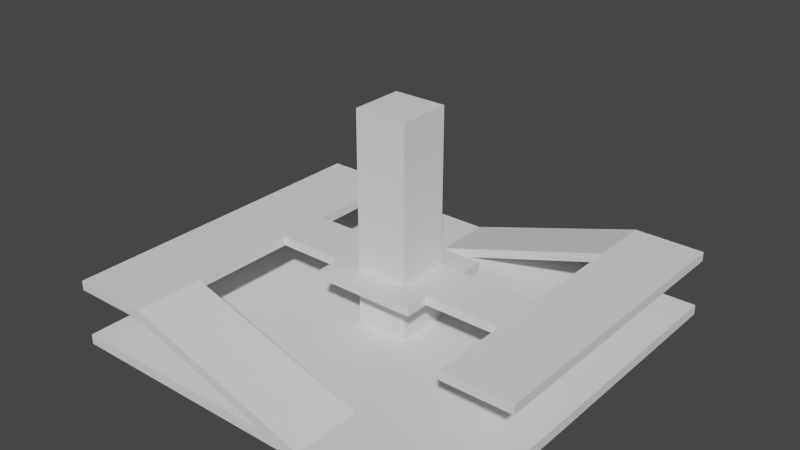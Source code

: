 # Source: test_platform.blend  (saved by Blender 3.0.42; exported with 4.5.12 LTS)
import bpy
from mathutils import Matrix  # noqa: F401  (used for matrix-valued properties, if any)

bpy.ops.wm.read_factory_settings(use_empty=True)
scene = bpy.context.scene
scene.name = 'Scene'

# ---- collections
col_collection = bpy.data.collections.new('Collection'); scene.collection.children.link(col_collection)

# ---- world
world_world = bpy.data.worlds.new('World'); scene.world = world_world
world_world.use_nodes = True; world_world.node_tree.nodes.clear()
_N = world_world.node_tree.nodes; _L = world_world.node_tree.links
n0 = _N.new('ShaderNodeOutputWorld'); n0.name = 'World Output'; n0.location = (300, 300)
n1 = _N.new('ShaderNodeBackground'); n1.name = 'Background'; n1.location = (10, 300)
n1.inputs[0].default_value = (0.05088, 0.05088, 0.05088, 1.0)
_L.new(n1.outputs[0], n0.inputs[0])
n0.is_active_output = True
world_world.color = (0.05088, 0.05088, 0.05088)
world_world.use_sun_shadow = False
world_world.sun_shadow_jitter_overblur = 0.0

# ---- meshes
me_plane = bpy.data.meshes.new('Plane')
me_plane.from_pydata([(-1.0, -1.0, 0.0), (1.0, -1.0, 0.0), (-1.0, 1.0, 0.0), (1.0, 1.0, 0.0), (-1.0, -1.0, 0.05007), (1.0, -1.0, 0.05007), (-1.0, 1.0, 0.05007), (1.0, 1.0, 0.05007), (-0.1325, -0.1325, 0.002602), (0.1325, -0.1325, 0.002602), (-0.1325, 0.1325, 0.002602), (0.1325, 0.1325, 0.002602), (-0.1325, -0.1325, 1.11), (0.1325, -0.1325, 1.11), (-0.1325, 0.1325, 1.11), (0.1325, 0.1325, 1.11), (-0.6083, -1.01, 0.3374), (0.3475, -1.01, 0.04133), (-0.6083, -0.6697, 0.3374), (0.3475, -0.6697, 0.04133), (-0.9978, -1.01, 0.3374), (-0.9978, -0.6697, 0.3374), (-0.6083, 0.6615, 0.3374), (-0.9978, 0.6615, 0.3374), (1.002, -0.1325, 0.3374), (1.002, 0.131, 0.3374), (-0.6083, 0.131, 0.3374), (-0.6083, -0.1325, 0.3374), (-0.9978, -0.1325, 0.3374), (-0.9978, 0.131, 0.3374), (0.6462, -0.1325, 0.3374), (0.6462, 0.131, 0.3374), (1.002, 1.004, 0.3374), (0.6462, 1.004, 0.3374), (1.002, -0.5407, 0.3374), (0.6462, -0.5407, 0.3374), (1.002, 0.6888, 0.3374), (0.6462, 0.6888, 0.3374), (-0.3292, 1.004, 0.03198), (-0.3292, 0.6888, 0.03198), (0.2566, 0.2543, 0.3374), (-0.2567, 0.2543, 0.3374), (0.2566, -0.1325, 0.3374), (-0.2567, -0.1325, 0.3374), (-0.2567, 0.131, 0.3374), (0.2566, 0.131, 0.3374), (0.2566, -0.258, 0.3374), (-0.2567, -0.258, 0.3374), (-0.6083, -1.01, 0.2901), (0.3475, -1.01, -0.00592), (-0.6083, -0.6697, 0.2901), (0.3475, -0.6697, -0.00592), (-0.9978, -1.01, 0.2901), (-0.9978, -0.6697, 0.2901), (-0.6083, 0.6615, 0.2901), (-0.9978, 0.6615, 0.2901), (1.002, -0.1325, 0.2901), (1.002, 0.131, 0.2901), (-0.6083, 0.131, 0.2901), (-0.6083, -0.1325, 0.2901), (-0.9978, -0.1325, 0.2901), (-0.9978, 0.131, 0.2901), (0.6462, -0.1325, 0.2901), (0.6462, 0.131, 0.2901), (1.002, 1.004, 0.2901), (0.6462, 1.004, 0.2901), (1.002, -0.5407, 0.2901), (0.6462, -0.5407, 0.2901), (1.002, 0.6888, 0.2901), (0.6462, 0.6888, 0.2901), (-0.3292, 1.004, -0.01527), (-0.3292, 0.6888, -0.01527), (0.2566, 0.2543, 0.2901), (-0.2567, 0.2543, 0.2901), (0.2566, -0.1325, 0.2901), (-0.2567, -0.1325, 0.2901), (-0.2567, 0.131, 0.2901), (0.2566, 0.131, 0.2901), (0.2566, -0.258, 0.2901), (-0.2567, -0.258, 0.2901)], [], [(0, 2, 3, 1), (4, 5, 7, 6), (1, 3, 7, 5), (2, 0, 4, 6), (3, 2, 6, 7), (0, 1, 5, 4), (8, 10, 11, 9), (12, 13, 15, 14), (9, 11, 15, 13), (10, 8, 12, 14), (11, 10, 14, 15), (8, 9, 13, 12), (16, 17, 19, 18), (16, 18, 21, 20), (21, 18, 27, 28), (31, 30, 24, 25), (26, 29, 28, 27), (29, 26, 22, 23), (26, 27, 43, 44), (37, 36, 32, 33), (24, 30, 35, 34), (31, 25, 36, 37), (37, 33, 38, 39), (44, 45, 40, 41), (42, 45, 44, 43), (45, 42, 30, 31), (42, 43, 47, 46), (48, 50, 51, 49), (48, 52, 53, 50), (53, 60, 59, 50), (63, 57, 56, 62), (58, 59, 60, 61), (61, 55, 54, 58), (58, 76, 75, 59), (69, 65, 64, 68), (56, 66, 67, 62), (63, 69, 68, 57), (69, 71, 70, 65), (76, 73, 72, 77), (74, 75, 76, 77), (77, 63, 62, 74), (74, 78, 79, 75), (31, 63, 77, 45), (16, 48, 49, 17), (25, 57, 68, 36), (29, 61, 60, 28), (42, 74, 62, 30), (17, 49, 51, 19), (44, 76, 58, 26), (19, 51, 50, 18), (23, 55, 61, 29), (27, 59, 75, 43), (21, 53, 52, 20), (38, 70, 71, 39), (26, 58, 54, 22), (46, 78, 74, 42), (33, 65, 70, 38), (28, 60, 53, 21), (20, 52, 48, 16), (39, 71, 69, 37), (18, 50, 59, 27), (22, 54, 55, 23), (47, 79, 78, 46), (40, 72, 73, 41), (32, 64, 65, 33), (41, 73, 76, 44), (36, 68, 64, 32), (43, 75, 79, 47), (37, 69, 63, 31), (24, 56, 57, 25), (35, 67, 66, 34), (45, 77, 72, 40), (30, 62, 67, 35), (34, 66, 56, 24)])
_uv = me_plane.uv_layers.new(name='UVMap')
_uv.uv.foreach_set('vector', [0.0, 0.0, 0.0, 1.0, 1.0, 1.0, 1.0, 0.0, 0.0, 0.0, 1.0, 0.0, 1.0, 1.0, 0.0, 1.0, 1.0, 0.0, 1.0, 1.0, 1.0, 1.0, 1.0, 0.0, 0.0, 1.0, 0.0, 0.0, 0.0, 0.0, 0.0, 1.0, 1.0, 1.0, 0.0, 1.0, 0.0, 1.0, 1.0, 1.0, 0.0, 0.0, 1.0, 0.0, 1.0, 0.0, 0.0, 0.0, 0.0, 0.0, 0.0, 1.0, 1.0, 1.0, 1.0, 0.0, 0.0, 0.0, 1.0, 0.0, 1.0, 1.0, 0.0, 1.0, 1.0, 0.0, 1.0, 1.0, 1.0, 1.0, 1.0, 0.0, 0.0, 1.0, 0.0, 0.0, 0.0, 0.0, 0.0, 1.0, 1.0, 1.0, 0.0, 1.0, 0.0, 1.0, 1.0, 1.0, 0.0, 0.0, 1.0, 0.0, 1.0, 0.0, 0.0, 0.0, 0.0, 0.0, 1.0, 0.0, 1.0, 1.0, 0.0, 1.0, 0.0, 0.0, 0.0, 1.0, 0.0, 1.0, 0.0, 0.0, 0.0, 1.0, 0.0, 1.0, 0.0, 1.0, 0.0, 1.0, 0.0, 1.0, 0.0, 1.0, 0.0, 1.0, 0.0, 1.0, 0.0, 1.0, 0.0, 1.0, 0.0, 1.0, 0.0, 1.0, 0.0, 1.0, 0.0, 1.0, 0.0, 1.0, 0.0, 1.0, 0.0, 1.0, 0.0, 1.0, 0.0, 1.0, 0.0, 1.0, 0.0, 1.0, 0.0, 1.0, 0.0, 1.0, 0.0, 1.0, 0.0, 1.0, 0.0, 1.0, 0.0, 1.0, 0.0, 1.0, 0.0, 1.0, 0.0, 1.0, 0.0, 1.0, 0.0, 1.0, 0.0, 1.0, 0.0, 1.0, 0.0, 1.0, 0.0, 1.0, 0.0, 1.0, 0.0, 1.0, 0.0, 1.0, 0.0, 1.0, 0.0, 1.0, 0.0, 1.0, 0.0, 1.0, 0.0, 1.0, 0.0, 1.0, 0.0, 1.0, 0.0, 1.0, 0.0, 1.0, 0.0, 1.0, 0.0, 1.0, 0.0, 1.0, 0.0, 1.0, 0.0, 0.0, 0.0, 1.0, 1.0, 1.0, 1.0, 0.0, 0.0, 0.0, 0.0, 0.0, 0.0, 1.0, 0.0, 1.0, 0.0, 1.0, 0.0, 1.0, 0.0, 1.0, 0.0, 1.0, 0.0, 1.0, 0.0, 1.0, 0.0, 1.0, 0.0, 1.0, 0.0, 1.0, 0.0, 1.0, 0.0, 1.0, 0.0, 1.0, 0.0, 1.0, 0.0, 1.0, 0.0, 1.0, 0.0, 1.0, 0.0, 1.0, 0.0, 1.0, 0.0, 1.0, 0.0, 1.0, 0.0, 1.0, 0.0, 1.0, 0.0, 1.0, 0.0, 1.0, 0.0, 1.0, 0.0, 1.0, 0.0, 1.0, 0.0, 1.0, 0.0, 1.0, 0.0, 1.0, 0.0, 1.0, 0.0, 1.0, 0.0, 1.0, 0.0, 1.0, 0.0, 1.0, 0.0, 1.0, 0.0, 1.0, 0.0, 1.0, 0.0, 1.0, 0.0, 1.0, 0.0, 1.0, 0.0, 1.0, 0.0, 1.0, 0.0, 1.0, 0.0, 1.0, 0.0, 1.0, 0.0, 1.0, 0.0, 1.0, 0.0, 1.0, 0.0, 1.0, 0.0, 1.0, 0.0, 1.0, 0.0, 1.0, 0.0, 1.0, 0.0, 1.0, 0.0, 1.0, 0.0, 0.0, 0.0, 0.0, 1.0, 0.0, 1.0, 0.0, 0.0, 1.0, 0.0, 1.0, 0.0, 1.0, 0.0, 1.0, 0.0, 1.0, 0.0, 1.0, 0.0, 1.0, 0.0, 1.0, 0.0, 1.0, 0.0, 1.0, 0.0, 1.0, 0.0, 1.0, 1.0, 0.0, 1.0, 0.0, 1.0, 1.0, 1.0, 1.0, 0.0, 1.0, 0.0, 1.0, 0.0, 1.0, 0.0, 1.0, 1.0, 1.0, 1.0, 1.0, 0.0, 1.0, 0.0, 1.0, 0.0, 1.0, 0.0, 1.0, 0.0, 1.0, 0.0, 1.0, 0.0, 1.0, 0.0, 1.0, 0.0, 1.0, 0.0, 1.0, 0.0, 1.0, 0.0, 1.0, 0.0, 0.0, 0.0, 0.0, 0.0, 1.0, 0.0, 1.0, 0.0, 1.0, 0.0, 1.0, 0.0, 1.0, 0.0, 1.0, 0.0, 1.0, 0.0, 1.0, 0.0, 1.0, 0.0, 1.0, 0.0, 1.0, 0.0, 1.0, 0.0, 1.0, 0.0, 1.0, 0.0, 1.0, 0.0, 1.0, 0.0, 1.0, 0.0, 1.0, 0.0, 1.0, 0.0, 1.0, 0.0, 0.0, 0.0, 0.0, 0.0, 0.0, 0.0, 0.0, 0.0, 1.0, 0.0, 1.0, 0.0, 1.0, 0.0, 1.0, 0.0, 1.0, 0.0, 1.0, 0.0, 1.0, 0.0, 1.0, 0.0, 1.0, 0.0, 1.0, 0.0, 1.0, 0.0, 1.0, 0.0, 1.0, 0.0, 1.0, 0.0, 1.0, 0.0, 1.0, 0.0, 1.0, 0.0, 1.0, 0.0, 1.0, 0.0, 1.0, 0.0, 1.0, 0.0, 1.0, 0.0, 1.0, 0.0, 1.0, 0.0, 1.0, 0.0, 1.0, 0.0, 1.0, 0.0, 1.0, 0.0, 1.0, 0.0, 1.0, 0.0, 1.0, 0.0, 1.0, 0.0, 1.0, 0.0, 1.0, 0.0, 1.0, 0.0, 1.0, 0.0, 1.0, 0.0, 1.0, 0.0, 1.0, 0.0, 1.0, 0.0, 1.0, 0.0, 1.0, 0.0, 1.0, 0.0, 1.0, 0.0, 1.0, 0.0, 1.0, 0.0, 1.0, 0.0, 1.0, 0.0, 1.0, 0.0, 1.0, 0.0, 1.0, 0.0, 1.0, 0.0, 1.0, 0.0, 1.0, 0.0, 1.0, 0.0, 1.0, 0.0, 1.0, 0.0, 1.0, 0.0, 1.0, 0.0, 1.0])
me_plane.use_remesh_fix_poles = True
me_plane.use_remesh_preserve_attributes = False
me_plane.update()

# ---- objects
ob_plane = bpy.data.objects.new('Plane', me_plane)

# ---- transforms, parenting, visibility, modifiers, constraints
ob_plane.location = (0.0, 0.0, 0.0)

# ---- collection membership
col_collection.objects.link(ob_plane)

# ---- scene / render settings (as saved in the file)
scene.frame_start = 1; scene.frame_end = 250; scene.frame_set(1)
scene.render.engine = 'BLENDER_EEVEE_NEXT'
scene.cycles.sampling_pattern = 'TABULATED_SOBOL'
scene.cycles.use_light_tree = False
scene.view_settings.view_transform = 'Filmic'
bpy.context.view_layer.update()

# ---- added for rendering (the .blend has no active camera and no usable light): camera, sun
cam_auto = bpy.data.cameras.new('AutoCamera')
cam_auto.lens = 50.0
cam_auto.sensor_width = 36.0
cam_auto.clip_end = 1000.0
ob_auto_camera = bpy.data.objects.new('AutoCamera', cam_auto)
scene.collection.objects.link(ob_auto_camera)
ob_auto_camera.location = (2.82697, -3.39437, 2.80838)
ob_auto_camera.rotation_euler = (1.09748, -7.21219e-08, 0.694738)
scene.camera = ob_auto_camera
light_auto_sun = bpy.data.lights.new('AutoSun', 'SUN')
light_auto_sun.energy = 3.0
light_auto_sun.angle = 0.0523599
ob_auto_sun = bpy.data.objects.new('AutoSun', light_auto_sun)
scene.collection.objects.link(ob_auto_sun)
ob_auto_sun.rotation_euler = (0.872665, 0.174533, 0.523599)
bpy.context.view_layer.update()
